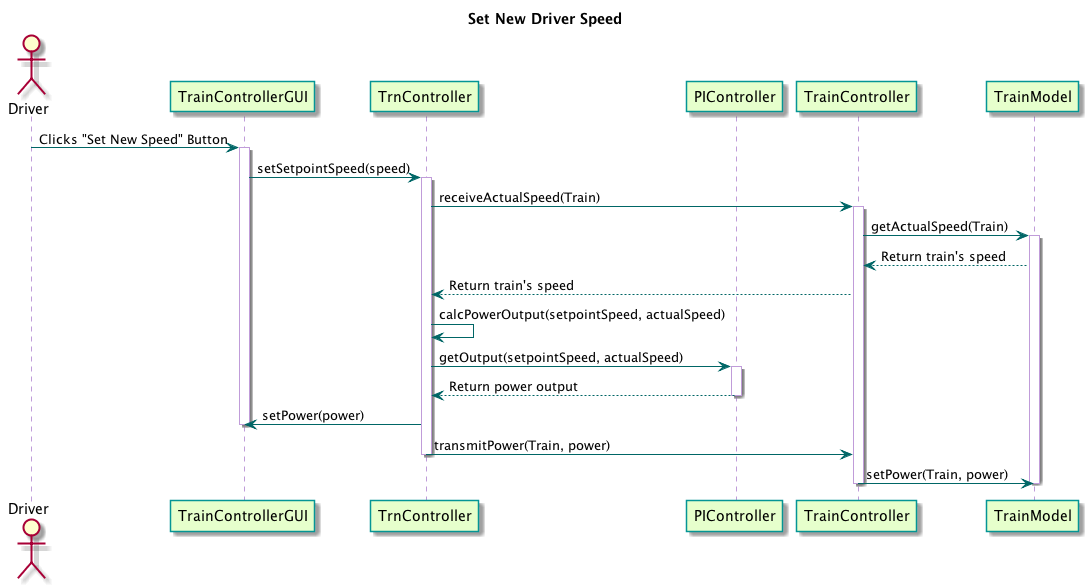

The diagram above was rendered by PlantUML. Its source (embedded in the PNG):
@startuml

title Set New Driver Speed

skinparam sequence {
	BackgroundColor transparent
	ParticipantBackgroundColor #e6ffcc
	ParticipantBorderColor 	#049595
	PackageBorderCOlor  #049595
	ArrowColor #006666
	LifeLineBorderColor #c09cd9
}

actor Driver
participant TrainControllerGUI
participant TrnController
participant PIController
participant TrainController
participant TrainModel

Driver -> TrainControllerGUI : Clicks "Set New Speed" Button
activate TrainControllerGUI

TrainControllerGUI -> TrnController : setSetpointSpeed(speed)
activate TrnController

TrnController -> TrainController : receiveActualSpeed(Train)
activate TrainController

TrainController -> TrainModel : getActualSpeed(Train)
activate TrainModel

TrainModel --> TrainController : Return train's speed

TrainController --> TrnController : Return train's speed

TrnController -> TrnController : calcPowerOutput(setpointSpeed, actualSpeed)

TrnController -> PIController : getOutput(setpointSpeed, actualSpeed)
activate PIController

PIController --> TrnController : Return power output
deactivate PIController

TrnController -> TrainControllerGUI : setPower(power)
deactivate TrainControllerGUI

TrnController -> TrainController : transmitPower(Train, power)
deactivate TrnController

TrainController -> TrainModel : setPower(Train, power)
deactivate TrainController
deactivate TrainModel

@enduml